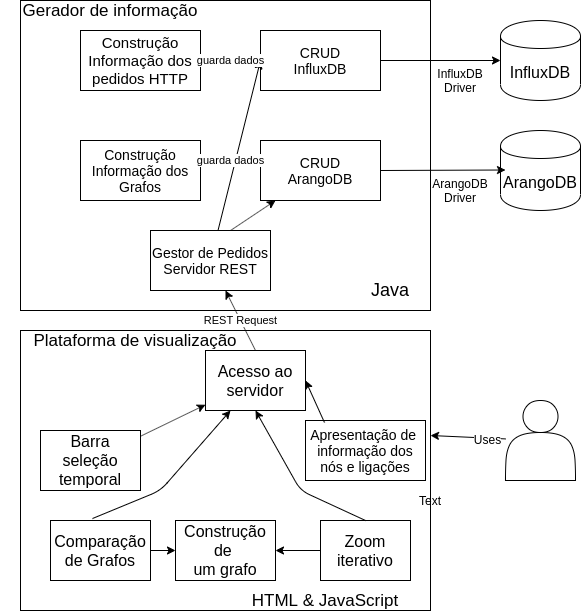

The diagram above was exported from draw.io. Its source (the exported page's mxGraphModel, read from the mxfile embedded in the PNG):
<mxGraphModel dx="1373" dy="774" grid="1" gridSize="10" guides="1" tooltips="1" connect="1" arrows="1" fold="1" page="1" pageScale="1" pageWidth="827" pageHeight="1169" math="0" shadow="0">
  <root>
    <mxCell id="0" />
    <mxCell id="1" parent="0" />
    <mxCell id="E10oCYxhAjJaalXBSIhI-1" value="&lt;font style=&quot;font-size: 16px&quot;&gt;ArangoDB&lt;/font&gt;" style="shape=cylinder;whiteSpace=wrap;html=1;boundedLbl=1;backgroundOutline=1;" parent="1" vertex="1">
      <mxGeometry x="520" y="250" width="80" height="80" as="geometry" />
    </mxCell>
    <mxCell id="E10oCYxhAjJaalXBSIhI-2" value="&lt;font style=&quot;font-size: 16px&quot;&gt;InfluxDB&lt;/font&gt;" style="shape=cylinder;whiteSpace=wrap;html=1;boundedLbl=1;backgroundOutline=1;" parent="1" vertex="1">
      <mxGeometry x="520" y="140" width="80" height="80" as="geometry" />
    </mxCell>
    <mxCell id="E10oCYxhAjJaalXBSIhI-3" value="" style="rounded=0;whiteSpace=wrap;html=1;" parent="1" vertex="1">
      <mxGeometry x="40" y="120" width="410" height="310" as="geometry" />
    </mxCell>
    <mxCell id="E10oCYxhAjJaalXBSIhI-5" value="&lt;font style=&quot;font-size: 14px&quot;&gt;CRUD&lt;br&gt;ArangoDB&lt;/font&gt;" style="rounded=0;whiteSpace=wrap;html=1;" parent="1" vertex="1">
      <mxGeometry x="280" y="260" width="120" height="60" as="geometry" />
    </mxCell>
    <mxCell id="E10oCYxhAjJaalXBSIhI-6" value="&lt;font style=&quot;font-size: 14px&quot;&gt;CRUD&lt;br&gt;InfluxDB&lt;/font&gt;" style="rounded=0;whiteSpace=wrap;html=1;" parent="1" vertex="1">
      <mxGeometry x="280" y="150" width="120" height="60" as="geometry" />
    </mxCell>
    <mxCell id="E10oCYxhAjJaalXBSIhI-7" value="&lt;font style=&quot;font-size: 14px&quot;&gt;Construção&lt;br&gt;Informação dos&lt;br&gt;Grafos&lt;/font&gt;" style="rounded=0;whiteSpace=wrap;html=1;" parent="1" vertex="1">
      <mxGeometry x="100" y="260" width="120" height="60" as="geometry" />
    </mxCell>
    <mxCell id="E10oCYxhAjJaalXBSIhI-8" value="&lt;font style=&quot;font-size: 15px&quot;&gt;Construção&lt;br&gt;Informação dos&lt;br&gt;pedidos HTTP&lt;/font&gt;" style="rounded=0;whiteSpace=wrap;html=1;" parent="1" vertex="1">
      <mxGeometry x="100" y="150" width="120" height="60" as="geometry" />
    </mxCell>
    <mxCell id="E10oCYxhAjJaalXBSIhI-9" value="&lt;font style=&quot;font-size: 14px&quot;&gt;Gestor de Pedidos&lt;br&gt;Servidor REST&lt;/font&gt;" style="rounded=0;whiteSpace=wrap;html=1;" parent="1" vertex="1">
      <mxGeometry x="170" y="350" width="120" height="60" as="geometry" />
    </mxCell>
    <mxCell id="E10oCYxhAjJaalXBSIhI-10" value="&lt;font style=&quot;font-size: 18px&quot;&gt;Java&lt;/font&gt;" style="text;html=1;strokeColor=none;fillColor=none;align=center;verticalAlign=middle;whiteSpace=wrap;rounded=0;" parent="1" vertex="1">
      <mxGeometry x="390" y="400" width="40" height="20" as="geometry" />
    </mxCell>
    <mxCell id="E10oCYxhAjJaalXBSIhI-11" value="" style="rounded=0;whiteSpace=wrap;html=1;" parent="1" vertex="1">
      <mxGeometry x="40" y="450" width="410" height="280" as="geometry" />
    </mxCell>
    <mxCell id="E10oCYxhAjJaalXBSIhI-12" value="&lt;font style=&quot;font-size: 16px&quot;&gt;Acesso ao&lt;br&gt;servidor&lt;/font&gt;" style="rounded=0;whiteSpace=wrap;html=1;" parent="1" vertex="1">
      <mxGeometry x="225" y="470" width="100" height="60" as="geometry" />
    </mxCell>
    <mxCell id="E10oCYxhAjJaalXBSIhI-14" value="&lt;font style=&quot;font-size: 16px&quot;&gt;Construção de&amp;nbsp;&lt;br&gt;um grafo&lt;/font&gt;" style="rounded=0;whiteSpace=wrap;html=1;" parent="1" vertex="1">
      <mxGeometry x="195" y="640" width="100" height="60" as="geometry" />
    </mxCell>
    <mxCell id="E10oCYxhAjJaalXBSIhI-44" value="" style="edgeStyle=orthogonalEdgeStyle;rounded=0;orthogonalLoop=1;jettySize=auto;html=1;" parent="1" source="E10oCYxhAjJaalXBSIhI-15" target="E10oCYxhAjJaalXBSIhI-14" edge="1">
      <mxGeometry relative="1" as="geometry" />
    </mxCell>
    <mxCell id="E10oCYxhAjJaalXBSIhI-15" value="&lt;font style=&quot;font-size: 16px&quot;&gt;Zoom iterativo&lt;/font&gt;" style="rounded=0;whiteSpace=wrap;html=1;" parent="1" vertex="1">
      <mxGeometry x="340" y="640" width="90" height="60" as="geometry" />
    </mxCell>
    <mxCell id="E10oCYxhAjJaalXBSIhI-40" value="" style="edgeStyle=orthogonalEdgeStyle;rounded=0;orthogonalLoop=1;jettySize=auto;html=1;" parent="1" source="E10oCYxhAjJaalXBSIhI-16" target="E10oCYxhAjJaalXBSIhI-14" edge="1">
      <mxGeometry relative="1" as="geometry">
        <Array as="points">
          <mxPoint x="210" y="670" />
          <mxPoint x="210" y="670" />
        </Array>
      </mxGeometry>
    </mxCell>
    <mxCell id="E10oCYxhAjJaalXBSIhI-16" value="&lt;font style=&quot;font-size: 16px&quot;&gt;Comparação&lt;br&gt;de Grafos&lt;/font&gt;" style="rounded=0;whiteSpace=wrap;html=1;" parent="1" vertex="1">
      <mxGeometry x="70" y="640" width="100" height="60" as="geometry" />
    </mxCell>
    <mxCell id="E10oCYxhAjJaalXBSIhI-17" value="&lt;font style=&quot;font-size: 16px&quot;&gt;Barra seleção&lt;br&gt;temporal&lt;/font&gt;" style="rounded=0;whiteSpace=wrap;html=1;" parent="1" vertex="1">
      <mxGeometry x="60" y="550" width="100" height="60" as="geometry" />
    </mxCell>
    <mxCell id="E10oCYxhAjJaalXBSIhI-18" value="&lt;font style=&quot;font-size: 14px&quot;&gt;Apresentação de&amp;nbsp;&lt;br&gt;informação dos nós e ligações&lt;/font&gt;" style="rounded=0;whiteSpace=wrap;html=1;" parent="1" vertex="1">
      <mxGeometry x="325" y="540" width="120" height="60" as="geometry" />
    </mxCell>
    <mxCell id="E10oCYxhAjJaalXBSIhI-24" value="" style="endArrow=classic;html=1;exitX=0.667;exitY=0;exitDx=0;exitDy=0;exitPerimeter=0;" parent="1" source="E10oCYxhAjJaalXBSIhI-9" target="E10oCYxhAjJaalXBSIhI-5" edge="1">
      <mxGeometry width="50" height="50" relative="1" as="geometry">
        <mxPoint x="248.08995750855001" y="360" as="sourcePoint" />
        <mxPoint x="292.03999999999996" y="197.01999999999998" as="targetPoint" />
      </mxGeometry>
    </mxCell>
    <mxCell id="E10oCYxhAjJaalXBSIhI-34" value="" style="endArrow=classic;html=1;" parent="1" source="E10oCYxhAjJaalXBSIhI-17" target="E10oCYxhAjJaalXBSIhI-12" edge="1">
      <mxGeometry width="50" height="50" relative="1" as="geometry">
        <mxPoint x="40" y="800" as="sourcePoint" />
        <mxPoint x="90" y="750" as="targetPoint" />
      </mxGeometry>
    </mxCell>
    <mxCell id="E10oCYxhAjJaalXBSIhI-38" value="" style="endArrow=classic;html=1;exitX=0.42;exitY=-0.033;exitDx=0;exitDy=0;entryX=0.25;entryY=1;entryDx=0;entryDy=0;exitPerimeter=0;" parent="1" source="E10oCYxhAjJaalXBSIhI-16" target="E10oCYxhAjJaalXBSIhI-12" edge="1">
      <mxGeometry width="50" height="50" relative="1" as="geometry">
        <mxPoint x="40" y="800" as="sourcePoint" />
        <mxPoint x="90" y="750" as="targetPoint" />
        <Array as="points">
          <mxPoint x="180" y="610" />
        </Array>
      </mxGeometry>
    </mxCell>
    <mxCell id="E10oCYxhAjJaalXBSIhI-42" value="" style="endArrow=classic;html=1;exitX=0.5;exitY=0;exitDx=0;exitDy=0;entryX=0.5;entryY=1;entryDx=0;entryDy=0;" parent="1" source="E10oCYxhAjJaalXBSIhI-15" target="E10oCYxhAjJaalXBSIhI-12" edge="1">
      <mxGeometry width="50" height="50" relative="1" as="geometry">
        <mxPoint x="40" y="800" as="sourcePoint" />
        <mxPoint x="90" y="750" as="targetPoint" />
        <Array as="points">
          <mxPoint x="320" y="610" />
        </Array>
      </mxGeometry>
    </mxCell>
    <mxCell id="E10oCYxhAjJaalXBSIhI-43" value="" style="endArrow=classic;html=1;exitX=0.158;exitY=0.033;exitDx=0;exitDy=0;entryX=1;entryY=0.5;entryDx=0;entryDy=0;exitPerimeter=0;" parent="1" source="E10oCYxhAjJaalXBSIhI-18" target="E10oCYxhAjJaalXBSIhI-12" edge="1">
      <mxGeometry width="50" height="50" relative="1" as="geometry">
        <mxPoint x="40" y="800" as="sourcePoint" />
        <mxPoint x="90" y="750" as="targetPoint" />
      </mxGeometry>
    </mxCell>
    <mxCell id="E10oCYxhAjJaalXBSIhI-45" value="&lt;font style=&quot;font-size: 17px&quot;&gt;HTML &amp;amp; JavaScript&lt;/font&gt;" style="text;html=1;strokeColor=none;fillColor=none;align=center;verticalAlign=middle;whiteSpace=wrap;rounded=0;" parent="1" vertex="1">
      <mxGeometry x="250" y="710" width="190" height="20" as="geometry" />
    </mxCell>
    <mxCell id="E10oCYxhAjJaalXBSIhI-46" value="" style="shape=actor;whiteSpace=wrap;html=1;" parent="1" vertex="1">
      <mxGeometry x="525" y="520" width="70" height="80" as="geometry" />
    </mxCell>
    <mxCell id="-Kdgac_-QpQZNNfy47zX-1" value="&lt;font style=&quot;font-size: 17px&quot;&gt;Gerador de informação&lt;/font&gt;" style="text;html=1;strokeColor=none;fillColor=none;align=center;verticalAlign=middle;whiteSpace=wrap;rounded=0;" vertex="1" parent="1">
      <mxGeometry x="20" y="120" width="220" height="20" as="geometry" />
    </mxCell>
    <mxCell id="-Kdgac_-QpQZNNfy47zX-2" value="&lt;font style=&quot;font-size: 17px&quot;&gt;Plataforma de visualização&lt;/font&gt;" style="text;html=1;strokeColor=none;fillColor=none;align=center;verticalAlign=middle;whiteSpace=wrap;rounded=0;" vertex="1" parent="1">
      <mxGeometry x="40" y="450" width="230" height="20" as="geometry" />
    </mxCell>
    <mxCell id="-Kdgac_-QpQZNNfy47zX-3" value="REST Request" style="endArrow=classic;html=1;exitX=0.5;exitY=0;exitDx=0;exitDy=0;" edge="1" parent="1" source="E10oCYxhAjJaalXBSIhI-12" target="E10oCYxhAjJaalXBSIhI-9">
      <mxGeometry width="50" height="50" relative="1" as="geometry">
        <mxPoint x="20" y="800" as="sourcePoint" />
        <mxPoint x="70" y="750" as="targetPoint" />
      </mxGeometry>
    </mxCell>
    <mxCell id="-Kdgac_-QpQZNNfy47zX-4" value="" style="endArrow=classic;html=1;" edge="1" parent="1" source="E10oCYxhAjJaalXBSIhI-6" target="E10oCYxhAjJaalXBSIhI-2">
      <mxGeometry width="50" height="50" relative="1" as="geometry">
        <mxPoint x="475" y="220" as="sourcePoint" />
        <mxPoint x="525" y="170" as="targetPoint" />
      </mxGeometry>
    </mxCell>
    <mxCell id="-Kdgac_-QpQZNNfy47zX-5" value="" style="endArrow=classic;html=1;exitX=1;exitY=0.5;exitDx=0;exitDy=0;" edge="1" parent="1" source="E10oCYxhAjJaalXBSIhI-5">
      <mxGeometry width="50" height="50" relative="1" as="geometry">
        <mxPoint x="405" y="289.5" as="sourcePoint" />
        <mxPoint x="525" y="289.5" as="targetPoint" />
      </mxGeometry>
    </mxCell>
    <mxCell id="-Kdgac_-QpQZNNfy47zX-6" value="InfluxDB&lt;br&gt;Driver" style="text;html=1;strokeColor=none;fillColor=none;align=center;verticalAlign=middle;whiteSpace=wrap;rounded=0;" vertex="1" parent="1">
      <mxGeometry x="460" y="190" width="40" height="20" as="geometry" />
    </mxCell>
    <mxCell id="-Kdgac_-QpQZNNfy47zX-7" value="Text" style="text;html=1;strokeColor=none;fillColor=none;align=center;verticalAlign=middle;whiteSpace=wrap;rounded=0;" vertex="1" parent="1">
      <mxGeometry x="430" y="610" width="40" height="20" as="geometry" />
    </mxCell>
    <mxCell id="-Kdgac_-QpQZNNfy47zX-8" value="" style="endArrow=classic;html=1;" edge="1" parent="1" source="E10oCYxhAjJaalXBSIhI-46">
      <mxGeometry width="50" height="50" relative="1" as="geometry">
        <mxPoint x="445" y="605" as="sourcePoint" />
        <mxPoint x="450" y="555" as="targetPoint" />
      </mxGeometry>
    </mxCell>
    <mxCell id="-Kdgac_-QpQZNNfy47zX-14" value="Uses" style="text;html=1;align=center;verticalAlign=middle;resizable=0;points=[];labelBackgroundColor=#ffffff;" vertex="1" connectable="0" parent="-Kdgac_-QpQZNNfy47zX-8">
      <mxGeometry x="-0.5217" y="1" relative="1" as="geometry">
        <mxPoint as="offset" />
      </mxGeometry>
    </mxCell>
    <mxCell id="-Kdgac_-QpQZNNfy47zX-9" value="ArangoDB&lt;br&gt;Driver" style="text;html=1;strokeColor=none;fillColor=none;align=center;verticalAlign=middle;whiteSpace=wrap;rounded=0;" vertex="1" parent="1">
      <mxGeometry x="460" y="300" width="40" height="20" as="geometry" />
    </mxCell>
    <mxCell id="-Kdgac_-QpQZNNfy47zX-10" value="" style="endArrow=classic;html=1;entryX=0;entryY=0.5;entryDx=0;entryDy=0;" edge="1" parent="1" source="E10oCYxhAjJaalXBSIhI-9" target="E10oCYxhAjJaalXBSIhI-6">
      <mxGeometry width="50" height="50" relative="1" as="geometry">
        <mxPoint x="20" y="800" as="sourcePoint" />
        <mxPoint x="70" y="750" as="targetPoint" />
      </mxGeometry>
    </mxCell>
    <mxCell id="-Kdgac_-QpQZNNfy47zX-11" value="guarda dados" style="endArrow=classic;html=1;entryX=0;entryY=0.5;entryDx=0;entryDy=0;" edge="1" parent="1" source="E10oCYxhAjJaalXBSIhI-8" target="E10oCYxhAjJaalXBSIhI-6">
      <mxGeometry width="50" height="50" relative="1" as="geometry">
        <mxPoint x="20" y="800" as="sourcePoint" />
        <mxPoint x="70" y="750" as="targetPoint" />
      </mxGeometry>
    </mxCell>
    <mxCell id="-Kdgac_-QpQZNNfy47zX-12" value="guarda dados" style="endArrow=classic;html=1;entryX=0;entryY=0.5;entryDx=0;entryDy=0;" edge="1" parent="1">
      <mxGeometry width="50" height="50" relative="1" as="geometry">
        <mxPoint x="220" y="280" as="sourcePoint" />
        <mxPoint x="280" y="280" as="targetPoint" />
      </mxGeometry>
    </mxCell>
  </root>
</mxGraphModel>